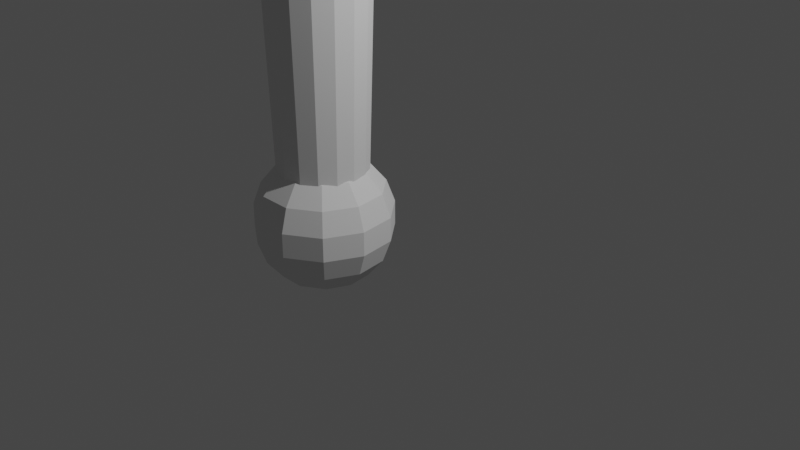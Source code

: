 # Source: bita.blend  (saved by Blender 2.90.8; exported with 4.5.12 LTS)
import bpy
from mathutils import Matrix  # noqa: F401  (used for matrix-valued properties, if any)

bpy.ops.wm.read_factory_settings(use_empty=True)
scene = bpy.context.scene
scene.name = 'Scene'

# ---- collections
col_collection = bpy.data.collections.new('Collection'); scene.collection.children.link(col_collection)

# ---- world
world_world = bpy.data.worlds.new('World'); scene.world = world_world
world_world.use_nodes = True; world_world.node_tree.nodes.clear()
_N = world_world.node_tree.nodes; _L = world_world.node_tree.links
n0 = _N.new('ShaderNodeOutputWorld'); n0.name = 'World Output'; n0.location = (300, 300)
n1 = _N.new('ShaderNodeBackground'); n1.name = 'Background'; n1.location = (10, 300)
n1.inputs[0].default_value = (0.05088, 0.05088, 0.05088, 1.0)
_L.new(n1.outputs[0], n0.inputs[0])
n0.is_active_output = True
world_world.color = (0.05088, 0.05088, 0.05088)
world_world.use_sun_shadow = False
world_world.sun_shadow_jitter_overblur = 0.0

# ---- cameras
cam_camera = bpy.data.cameras.new('Camera')
cam_camera.clip_end = 100.0
cam_camera.ortho_scale = 7.314

# ---- lights
light_light = bpy.data.lights.new('Light', 'POINT')
light_light.transmission_factor = 0.0
light_light.energy = 1000.0
light_light.shadow_soft_size = 0.1
light_light.shadow_maximum_resolution = 0.006
light_light.use_absolute_resolution = True

# ---- meshes
me_x = bpy.data.meshes.new('Сфера')
me_x.from_pydata([(0.273, 0.4345, -1.224), (0.4356, 0.6875, -1.397), (0.5563, 0.8753, -1.663), (0.6205, 0.9752, -1.99), (0.6205, 0.9752, -2.337), (0.5563, 0.8753, -2.663), (0.4356, 0.6875, -2.929), (0.273, 0.4345, -3.103), (0.08805, 0.1468, -1.163), (0.3992, 0.2888, -1.224), (0.6727, 0.4138, -1.397), (0.8758, 0.5065, -1.663), (0.9839, 0.5559, -1.99), (0.9839, 0.5559, -2.337), (0.8758, 0.5065, -2.663), (0.6727, 0.4138, -2.929), (0.3992, 0.2888, -3.103), (0.4266, 0.09809, -1.224), (0.7243, 0.05529, -1.397), (0.9453, 0.02352, -1.663), (1.063, 0.006611, -1.99), (1.063, 0.006611, -2.337), (0.9453, 0.02352, -2.663), (0.7243, 0.05529, -2.929), (0.4266, 0.09809, -3.103), (0.3465, -0.07721, -1.224), (0.5738, -0.2742, -1.397), (0.7425, -0.4204, -1.663), (0.8323, -0.4981, -1.99), (0.8323, -0.4981, -2.337), (0.7425, -0.4204, -2.663), (0.5738, -0.2742, -2.929), (0.3465, -0.07721, -3.103), (0.1844, -0.1814, -1.224), (0.2691, -0.47, -1.397), (0.332, -0.6842, -1.663), (0.3655, -0.7982, -1.99), (0.3655, -0.7982, -2.337), (0.332, -0.6842, -2.663), (0.2691, -0.47, -2.929), (0.1844, -0.1814, -3.103), (-0.008312, -0.1814, -1.224), (-0.09305, -0.47, -1.397), (-0.1559, -0.6842, -1.663), (-0.1894, -0.7982, -1.99), (-0.1894, -0.7982, -2.337), (-0.1559, -0.6842, -2.663), (-0.09305, -0.47, -2.929), (-0.008312, -0.1814, -3.103), (-0.1704, -0.07721, -1.224), (-0.3977, -0.2742, -1.397), (-0.5665, -0.4204, -1.663), (-0.6562, -0.4981, -1.99), (-0.6562, -0.4981, -2.337), (-0.5665, -0.4204, -2.663), (-0.3977, -0.2742, -2.929), (-0.1704, -0.07721, -3.103), (-0.2505, 0.09809, -1.224), (-0.5482, 0.05529, -1.397), (-0.7692, 0.02352, -1.663), (-0.8867, 0.006611, -1.99), (-0.8867, 0.006611, -2.337), (-0.7692, 0.02352, -2.663), (-0.5482, 0.05529, -2.929), (-0.2505, 0.09809, -3.103), (-0.2231, 0.2888, -1.224), (-0.4967, 0.4138, -1.397), (-0.6997, 0.5065, -1.663), (-0.8078, 0.5559, -1.99), (-0.8078, 0.5559, -2.337), (-0.6997, 0.5065, -2.663), (-0.4967, 0.4138, -2.929), (-0.2231, 0.2888, -3.103), (-0.09686, 0.4345, -1.224), (-0.2595, 0.6875, -1.397), (-0.3802, 0.8753, -1.663), (-0.4444, 0.9752, -1.99), (-0.4444, 0.9752, -2.337), (-0.3802, 0.8753, -2.663), (-0.2595, 0.6875, -2.929), (-0.09686, 0.4345, -3.103), (0.08805, 0.4888, -1.224), (0.08805, 0.7896, -1.397), (0.08805, 1.013, -1.663), (0.08805, 1.132, -1.99), (0.08805, 1.132, -2.337), (0.08805, 1.013, -2.663), (0.08805, 0.7896, -2.929), (0.08805, 0.4888, -3.103), (0.08805, 0.1468, -3.163), (0.08805, 0.7744, -1.727), (0.3282, 0.7267, -1.727), (0.5319, 0.5906, -1.727), (0.6679, 0.387, -1.727), (0.7157, 0.1468, -1.727), (0.6679, -0.09343, -1.727), (0.5319, -0.2971, -1.727), (0.3282, -0.4331, -1.727), (0.08805, -0.4809, -1.727), (-0.1522, -0.4331, -1.727), (-0.3558, -0.2971, -1.727), (-0.4918, -0.09343, -1.727), (-0.5396, 0.1468, -1.727), (-0.4918, 0.387, -1.727), (-0.3558, 0.5906, -1.727), (-0.1522, 0.7267, -1.727), (0.08805, 0.9155, 14.66), (0.08805, 1.25, 14.13), (0.3822, 0.857, 14.66), (0.5101, 1.166, 14.13), (0.6316, 0.6903, 14.66), (0.8679, 0.9266, 14.13), (0.7982, 0.4409, 14.66), (1.107, 0.5688, 14.13), (0.8568, 0.1468, 14.66), (1.191, 0.1468, 14.13), (0.7982, -0.1474, 14.66), (1.107, -0.2753, 14.13), (0.6316, -0.3968, 14.66), (0.8679, -0.6331, 14.13), (0.3822, -0.5634, 14.66), (0.5101, -0.8721, 14.13), (0.08805, -0.622, 14.66), (0.08805, -0.9561, 14.13), (-0.2061, -0.5634, 14.66), (-0.334, -0.8721, 14.13), (-0.4555, -0.3968, 14.66), (-0.6918, -0.6331, 14.13), (-0.6222, -0.1474, 14.66), (-0.9308, -0.2753, 14.13), (-0.6807, 0.1468, 14.66), (-1.015, 0.1468, 14.13), (-0.6222, 0.4409, 14.66), (-0.9308, 0.5688, 14.13), (-0.4555, 0.6903, 14.66), (-0.6918, 0.9266, 14.13), (-0.2061, 0.857, 14.66), (-0.334, 1.166, 14.13)], [], [(88, 87, 6, 7), (85, 84, 3, 4), (82, 81, 0, 1), (89, 88, 7), (86, 85, 4, 5), (83, 82, 1, 2), (87, 86, 5, 6), (84, 83, 2, 3), (81, 8, 0), (5, 4, 13, 14), (2, 1, 10, 11), (6, 5, 14, 15), (3, 2, 11, 12), (0, 8, 9), (7, 6, 15, 16), (4, 3, 12, 13), (1, 0, 9, 10), (89, 7, 16), (12, 11, 19, 20), (9, 8, 17), (16, 15, 23, 24), (13, 12, 20, 21), (10, 9, 17, 18), (89, 16, 24), (14, 13, 21, 22), (11, 10, 18, 19), (15, 14, 22, 23), (18, 17, 25, 26), (89, 24, 32), (22, 21, 29, 30), (19, 18, 26, 27), (23, 22, 30, 31), (20, 19, 27, 28), (17, 8, 25), (24, 23, 31, 32), (21, 20, 28, 29), (31, 30, 38, 39), (28, 27, 35, 36), (25, 8, 33), (32, 31, 39, 40), (29, 28, 36, 37), (26, 25, 33, 34), (89, 32, 40), (30, 29, 37, 38), (27, 26, 34, 35), (40, 39, 47, 48), (37, 36, 44, 45), (34, 33, 41, 42), (89, 40, 48), (38, 37, 45, 46), (35, 34, 42, 43), (39, 38, 46, 47), (36, 35, 43, 44), (33, 8, 41), (46, 45, 53, 54), (43, 42, 50, 51), (47, 46, 54, 55), (44, 43, 51, 52), (41, 8, 49), (48, 47, 55, 56), (45, 44, 52, 53), (42, 41, 49, 50), (89, 48, 56), (52, 51, 59, 60), (49, 8, 57), (56, 55, 63, 64), (53, 52, 60, 61), (50, 49, 57, 58), (89, 56, 64), (54, 53, 61, 62), (51, 50, 58, 59), (55, 54, 62, 63), (58, 57, 65, 66), (89, 64, 72), (62, 61, 69, 70), (59, 58, 66, 67), (63, 62, 70, 71), (60, 59, 67, 68), (57, 8, 65), (64, 63, 71, 72), (61, 60, 68, 69), (71, 70, 78, 79), (68, 67, 75, 76), (65, 8, 73), (72, 71, 79, 80), (69, 68, 76, 77), (66, 65, 73, 74), (89, 72, 80), (70, 69, 77, 78), (67, 66, 74, 75), (77, 76, 84, 85), (74, 73, 81, 82), (89, 80, 88), (78, 77, 85, 86), (75, 74, 82, 83), (79, 78, 86, 87), (76, 75, 83, 84), (73, 8, 81), (80, 79, 87, 88), (105, 137, 107, 90), (92, 111, 113, 93), (93, 113, 115, 94), (94, 115, 117, 95), (95, 117, 119, 96), (96, 119, 121, 97), (97, 121, 123, 98), (98, 123, 125, 99), (99, 125, 127, 100), (100, 127, 129, 101), (101, 129, 131, 102), (102, 131, 133, 103), (103, 133, 135, 104), (104, 135, 137, 105), (90, 107, 109, 91), (91, 109, 111, 92), (90, 91, 92, 93, 94, 95, 96, 97, 98, 99, 100, 101, 102, 103, 104, 105), (109, 107, 106, 108), (111, 109, 108, 110), (113, 111, 110, 112), (115, 113, 112, 114), (117, 115, 114, 116), (119, 117, 116, 118), (121, 119, 118, 120), (123, 121, 120, 122), (125, 123, 122, 124), (127, 125, 124, 126), (129, 127, 126, 128), (131, 129, 128, 130), (133, 131, 130, 132), (135, 133, 132, 134), (137, 135, 134, 136), (107, 137, 136, 106), (108, 106, 136, 134, 132, 130, 128, 126, 124, 122, 120, 118, 116, 114, 112, 110)])
_uv = me_x.uv_layers.new(name='UVКарта')
_uv.uv.foreach_set('vector', [0.7273, 0.1111, 0.7273, 0.2222, 0.6364, 0.2222, 0.6364, 0.1111, 0.7273, 0.4444, 0.7273, 0.5556, 0.6364, 0.5556, 0.6364, 0.4444, 0.7273, 0.7778, 0.7273, 0.8889, 0.6364, 0.8889, 0.6364, 0.7778, 0.6818, 0.0, 0.7273, 0.1111, 0.6364, 0.1111, 0.7273, 0.3333, 0.7273, 0.4444, 0.6364, 0.4444, 0.6364, 0.3333, 0.7273, 0.6667, 0.7273, 0.7778, 0.6364, 0.7778, 0.6364, 0.6667, 0.7273, 0.2222, 0.7273, 0.3333, 0.6364, 0.3333, 0.6364, 0.2222, 0.7273, 0.5556, 0.7273, 0.6667, 0.6364, 0.6667, 0.6364, 0.5556, 0.7273, 0.8889, 0.6818, 1.0, 0.6364, 0.8889, 0.6364, 0.3333, 0.6364, 0.4444, 0.5455, 0.4444, 0.5455, 0.3333, 0.6364, 0.6667, 0.6364, 0.7778, 0.5455, 0.7778, 0.5455, 0.6667, 0.6364, 0.2222, 0.6364, 0.3333, 0.5455, 0.3333, 0.5455, 0.2222, 0.6364, 0.5556, 0.6364, 0.6667, 0.5455, 0.6667, 0.5455, 0.5556, 0.6364, 0.8889, 0.5909, 1.0, 0.5455, 0.8889, 0.6364, 0.1111, 0.6364, 0.2222, 0.5455, 0.2222, 0.5455, 0.1111, 0.6364, 0.4444, 0.6364, 0.5556, 0.5455, 0.5556, 0.5455, 0.4444, 0.6364, 0.7778, 0.6364, 0.8889, 0.5455, 0.8889, 0.5455, 0.7778, 0.5909, 0.0, 0.6364, 0.1111, 0.5455, 0.1111, 0.5455, 0.5556, 0.5455, 0.6667, 0.4545, 0.6667, 0.4545, 0.5556, 0.5455, 0.8889, 0.5, 1.0, 0.4545, 0.8889, 0.5455, 0.1111, 0.5455, 0.2222, 0.4545, 0.2222, 0.4545, 0.1111, 0.5455, 0.4444, 0.5455, 0.5556, 0.4545, 0.5556, 0.4545, 0.4444, 0.5455, 0.7778, 0.5455, 0.8889, 0.4545, 0.8889, 0.4545, 0.7778, 0.5, 0.0, 0.5455, 0.1111, 0.4545, 0.1111, 0.5455, 0.3333, 0.5455, 0.4444, 0.4545, 0.4444, 0.4545, 0.3333, 0.5455, 0.6667, 0.5455, 0.7778, 0.4545, 0.7778, 0.4545, 0.6667, 0.5455, 0.2222, 0.5455, 0.3333, 0.4545, 0.3333, 0.4545, 0.2222, 0.4545, 0.7778, 0.4545, 0.8889, 0.3636, 0.8889, 0.3636, 0.7778, 0.4091, 0.0, 0.4545, 0.1111, 0.3636, 0.1111, 0.4545, 0.3333, 0.4545, 0.4444, 0.3636, 0.4444, 0.3636, 0.3333, 0.4545, 0.6667, 0.4545, 0.7778, 0.3636, 0.7778, 0.3636, 0.6667, 0.4545, 0.2222, 0.4545, 0.3333, 0.3636, 0.3333, 0.3636, 0.2222, 0.4545, 0.5556, 0.4545, 0.6667, 0.3636, 0.6667, 0.3636, 0.5556, 0.4545, 0.8889, 0.4091, 1.0, 0.3636, 0.8889, 0.4545, 0.1111, 0.4545, 0.2222, 0.3636, 0.2222, 0.3636, 0.1111, 0.4545, 0.4444, 0.4545, 0.5556, 0.3636, 0.5556, 0.3636, 0.4444, 0.3636, 0.2222, 0.3636, 0.3333, 0.2727, 0.3333, 0.2727, 0.2222, 0.3636, 0.5556, 0.3636, 0.6667, 0.2727, 0.6667, 0.2727, 0.5556, 0.3636, 0.8889, 0.3182, 1.0, 0.2727, 0.8889, 0.3636, 0.1111, 0.3636, 0.2222, 0.2727, 0.2222, 0.2727, 0.1111, 0.3636, 0.4444, 0.3636, 0.5556, 0.2727, 0.5556, 0.2727, 0.4444, 0.3636, 0.7778, 0.3636, 0.8889, 0.2727, 0.8889, 0.2727, 0.7778, 0.3182, 0.0, 0.3636, 0.1111, 0.2727, 0.1111, 0.3636, 0.3333, 0.3636, 0.4444, 0.2727, 0.4444, 0.2727, 0.3333, 0.3636, 0.6667, 0.3636, 0.7778, 0.2727, 0.7778, 0.2727, 0.6667, 0.2727, 0.1111, 0.2727, 0.2222, 0.1818, 0.2222, 0.1818, 0.1111, 0.2727, 0.4444, 0.2727, 0.5556, 0.1818, 0.5556, 0.1818, 0.4444, 0.2727, 0.7778, 0.2727, 0.8889, 0.1818, 0.8889, 0.1818, 0.7778, 0.2273, 0.0, 0.2727, 0.1111, 0.1818, 0.1111, 0.2727, 0.3333, 0.2727, 0.4444, 0.1818, 0.4444, 0.1818, 0.3333, 0.2727, 0.6667, 0.2727, 0.7778, 0.1818, 0.7778, 0.1818, 0.6667, 0.2727, 0.2222, 0.2727, 0.3333, 0.1818, 0.3333, 0.1818, 0.2222, 0.2727, 0.5556, 0.2727, 0.6667, 0.1818, 0.6667, 0.1818, 0.5556, 0.2727, 0.8889, 0.2273, 1.0, 0.1818, 0.8889, 0.1818, 0.3333, 0.1818, 0.4444, 0.09091, 0.4444, 0.09091, 0.3333, 0.1818, 0.6667, 0.1818, 0.7778, 0.09091, 0.7778, 0.09091, 0.6667, 0.1818, 0.2222, 0.1818, 0.3333, 0.09091, 0.3333, 0.09091, 0.2222, 0.1818, 0.5556, 0.1818, 0.6667, 0.09091, 0.6667, 0.09091, 0.5556, 0.1818, 0.8889, 0.1364, 1.0, 0.09091, 0.8889, 0.1818, 0.1111, 0.1818, 0.2222, 0.09091, 0.2222, 0.09091, 0.1111, 0.1818, 0.4444, 0.1818, 0.5556, 0.09091, 0.5556, 0.09091, 0.4444, 0.1818, 0.7778, 0.1818, 0.8889, 0.09091, 0.8889, 0.09091, 0.7778, 0.1364, 0.0, 0.1818, 0.1111, 0.09091, 0.1111, 0.09091, 0.5556, 0.09091, 0.6667, 5.96e-08, 0.6667, 5.96e-08, 0.5556, 0.09091, 0.8889, 0.04545, 1.0, 0.0, 0.8889, 0.09091, 0.1111, 0.09091, 0.2222, 5.96e-08, 0.2222, 0.0, 0.1111, 0.09091, 0.4444, 0.09091, 0.5556, 5.96e-08, 0.5556, 5.96e-08, 0.4444, 0.09091, 0.7778, 0.09091, 0.8889, 0.0, 0.8889, 5.96e-08, 0.7778, 0.04545, 0.0, 0.09091, 0.1111, 0.0, 0.1111, 0.09091, 0.3333, 0.09091, 0.4444, 5.96e-08, 0.4444, 5.96e-08, 0.3333, 0.09091, 0.6667, 0.09091, 0.7778, 5.96e-08, 0.7778, 5.96e-08, 0.6667, 0.09091, 0.2222, 0.09091, 0.3333, 5.96e-08, 0.3333, 5.96e-08, 0.2222, 1.0, 0.7778, 1.0, 0.8889, 0.9091, 0.8889, 0.9091, 0.7778, 0.9545, 0.0, 1.0, 0.1111, 0.9091, 0.1111, 1.0, 0.3333, 1.0, 0.4444, 0.9091, 0.4444, 0.9091, 0.3333, 1.0, 0.6667, 1.0, 0.7778, 0.9091, 0.7778, 0.9091, 0.6667, 1.0, 0.2222, 1.0, 0.3333, 0.9091, 0.3333, 0.9091, 0.2222, 1.0, 0.5556, 1.0, 0.6667, 0.9091, 0.6667, 0.9091, 0.5556, 1.0, 0.8889, 0.9545, 1.0, 0.9091, 0.8889, 1.0, 0.1111, 1.0, 0.2222, 0.9091, 0.2222, 0.9091, 0.1111, 1.0, 0.4444, 1.0, 0.5556, 0.9091, 0.5556, 0.9091, 0.4444, 0.9091, 0.2222, 0.9091, 0.3333, 0.8182, 0.3333, 0.8182, 0.2222, 0.9091, 0.5556, 0.9091, 0.6667, 0.8182, 0.6667, 0.8182, 0.5556, 0.9091, 0.8889, 0.8636, 1.0, 0.8182, 0.8889, 0.9091, 0.1111, 0.9091, 0.2222, 0.8182, 0.2222, 0.8182, 0.1111, 0.9091, 0.4444, 0.9091, 0.5556, 0.8182, 0.5556, 0.8182, 0.4444, 0.9091, 0.7778, 0.9091, 0.8889, 0.8182, 0.8889, 0.8182, 0.7778, 0.8636, 0.0, 0.9091, 0.1111, 0.8182, 0.1111, 0.9091, 0.3333, 0.9091, 0.4444, 0.8182, 0.4444, 0.8182, 0.3333, 0.9091, 0.6667, 0.9091, 0.7778, 0.8182, 0.7778, 0.8182, 0.6667, 0.8182, 0.4444, 0.8182, 0.5556, 0.7273, 0.5556, 0.7273, 0.4444, 0.8182, 0.7778, 0.8182, 0.8889, 0.7273, 0.8889, 0.7273, 0.7778, 0.7727, 0.0, 0.8182, 0.1111, 0.7273, 0.1111, 0.8182, 0.3333, 0.8182, 0.4444, 0.7273, 0.4444, 0.7273, 0.3333, 0.8182, 0.6667, 0.8182, 0.7778, 0.7273, 0.7778, 0.7273, 0.6667, 0.8182, 0.2222, 0.8182, 0.3333, 0.7273, 0.3333, 0.7273, 0.2222, 0.8182, 0.5556, 0.8182, 0.6667, 0.7273, 0.6667, 0.7273, 0.5556, 0.8182, 0.8889, 0.7727, 1.0, 0.7273, 0.8889, 0.8182, 0.1111, 0.8182, 0.2222, 0.7273, 0.2222, 0.7273, 0.1111, 0.0625, 0.5, 0.0625, 0.9896, 0.0, 0.9896, 0.0, 0.5, 0.875, 0.5, 0.875, 0.9896, 0.8125, 0.9896, 0.8125, 0.5, 0.8125, 0.5, 0.8125, 0.9896, 0.75, 0.9896, 0.75, 0.5, 0.75, 0.5, 0.75, 0.9896, 0.6875, 0.9896, 0.6875, 0.5, 0.6875, 0.5, 0.6875, 0.9896, 0.625, 0.9896, 0.625, 0.5, 0.625, 0.5, 0.625, 0.9896, 0.5625, 0.9896, 0.5625, 0.5, 0.5625, 0.5, 0.5625, 0.9896, 0.5, 0.9896, 0.5, 0.5, 0.5, 0.5, 0.5, 0.9896, 0.4375, 0.9896, 0.4375, 0.5, 0.4375, 0.5, 0.4375, 0.9896, 0.375, 0.9896, 0.375, 0.5, 0.375, 0.5, 0.375, 0.9896, 0.3125, 0.9896, 0.3125, 0.5, 0.3125, 0.5, 0.3125, 0.9896, 0.25, 0.9896, 0.25, 0.5, 0.25, 0.5, 0.25, 0.9896, 0.1875, 0.9896, 0.1875, 0.5, 0.1875, 0.5, 0.1875, 0.9896, 0.125, 0.9896, 0.125, 0.5, 0.125, 0.5, 0.125, 0.9896, 0.0625, 0.9896, 0.0625, 0.5, 1.0, 0.5, 1.0, 0.9896, 0.9375, 0.9896, 0.9375, 0.5, 0.9375, 0.5, 0.9375, 0.9896, 0.875, 0.9896, 0.875, 0.5, 0.75, 0.49, 0.8418, 0.4717, 0.9197, 0.4197, 0.9717, 0.3418, 0.99, 0.25, 0.9717, 0.1582, 0.9197, 0.08029, 0.8418, 0.02827, 0.75, 0.01, 0.6582, 0.02827, 0.5803, 0.08029, 0.5283, 0.1582, 0.51, 0.25, 0.5283, 0.3418, 0.5803, 0.4197, 0.6582, 0.4717, 0.9375, 0.9896, 1.0, 0.9896, 0.9903, 1.0, 0.9472, 1.0, 0.875, 0.9896, 0.9375, 0.9896, 0.9278, 1.0, 0.8847, 1.0, 0.8125, 0.9896, 0.875, 0.9896, 0.8653, 1.0, 0.8222, 1.0, 0.75, 0.9896, 0.8125, 0.9896, 0.8028, 1.0, 0.7597, 1.0, 0.6875, 0.9896, 0.75, 0.9896, 0.7403, 1.0, 0.6972, 1.0, 0.625, 0.9896, 0.6875, 0.9896, 0.6778, 1.0, 0.6347, 1.0, 0.5625, 0.9896, 0.625, 0.9896, 0.6153, 1.0, 0.5722, 1.0, 0.5, 0.9896, 0.5625, 0.9896, 0.5528, 1.0, 0.5097, 1.0, 0.4375, 0.9896, 0.5, 0.9896, 0.4903, 1.0, 0.4472, 1.0, 0.375, 0.9896, 0.4375, 0.9896, 0.4278, 1.0, 0.3847, 1.0, 0.3125, 0.9896, 0.375, 0.9896, 0.3653, 1.0, 0.3222, 1.0, 0.25, 0.9896, 0.3125, 0.9896, 0.3028, 1.0, 0.2597, 1.0, 0.1875, 0.9896, 0.25, 0.9896, 0.2403, 1.0, 0.1972, 1.0, 0.125, 0.9896, 0.1875, 0.9896, 0.1778, 1.0, 0.1347, 1.0, 0.0625, 0.9896, 0.125, 0.9896, 0.1153, 1.0, 0.07217, 1.0, 0.0, 0.9896, 0.0625, 0.9896, 0.05283, 1.0, 0.009665, 1.0, 0.3134, 0.4032, 0.25, 0.4158, 0.1866, 0.4032, 0.1328, 0.3672, 0.09685, 0.3134, 0.08423, 0.25, 0.09685, 0.1866, 0.1328, 0.1328, 0.1866, 0.09685, 0.25, 0.08423, 0.3134, 0.09685, 0.3672, 0.1328, 0.4032, 0.1866, 0.4158, 0.25, 0.4032, 0.3134, 0.3672, 0.3672])
me_x.use_remesh_fix_poles = True
me_x.use_remesh_preserve_attributes = False
me_x.use_mirror_vertex_groups = False
me_x.update()

# ---- objects
ob_light = bpy.data.objects.new('Light', light_light)
ob_camera = bpy.data.objects.new('Camera', cam_camera)
ob_bita = bpy.data.objects.new('bita', me_x)

# ---- transforms, parenting, visibility, modifiers, constraints
ob_light.location = (4.076, 1.005, 5.904)
ob_light.rotation_euler = (0.6503, 0.05522, 1.866)
ob_light.lock_rotations_4d = False
ob_light.empty_display_type = 'ARROWS'
ob_light.color = (0.0, 0.0, 0.0, 0.0)
ob_light.lineart.crease_threshold = 0.0
ob_camera.location = (7.359, -6.926, 4.958)
ob_camera.rotation_euler = (1.109, 0.0, 0.8149)
ob_camera.lock_rotations_4d = False
ob_camera.empty_display_type = 'ARROWS'
ob_camera.color = (0.0, 0.0, 0.0, 0.0)
ob_camera.display_type = 'WIRE'
ob_camera.lineart.crease_threshold = 0.0
ob_bita.location = (-0.7877, -0.4962, 1.52)
ob_bita.scale = (0.7554, 0.7554, 0.7554)
ob_bita.lineart.crease_threshold = 0.0

# ---- collection membership
col_collection.objects.link(ob_light)
col_collection.objects.link(ob_camera)
col_collection.objects.link(ob_bita)

# ---- scene / render settings (as saved in the file)
scene.camera = ob_camera
scene.frame_start = 1; scene.frame_end = 250; scene.frame_set(1)
scene.render.engine = 'BLENDER_EEVEE_NEXT'
scene.cycles.use_denoising = False
scene.cycles.samples = 128
scene.cycles.sampling_pattern = 'TABULATED_SOBOL'
scene.cycles.use_adaptive_sampling = False
scene.cycles.use_light_tree = False
scene.view_settings.view_transform = 'Filmic'
bpy.context.view_layer.update()
